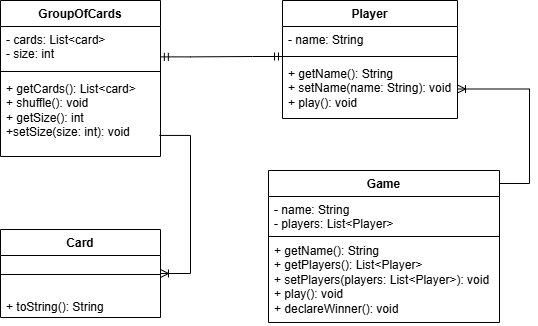

The diagram above was exported from draw.io. Its source (the exported page's mxGraphModel, read from the mxfile embedded in the PNG):
<mxGraphModel dx="683" dy="351" grid="0" gridSize="10" guides="1" tooltips="1" connect="1" arrows="1" fold="1" page="1" pageScale="1" pageWidth="850" pageHeight="1100" math="0" shadow="0">
  <root>
    <mxCell id="0" />
    <mxCell id="1" parent="0" />
    <mxCell id="uznSG9Nx5VCiNAI1-h-n-1" value="Card" style="swimlane;fontStyle=1;align=center;verticalAlign=top;childLayout=stackLayout;horizontal=1;startSize=26;horizontalStack=0;resizeParent=1;resizeParentMax=0;resizeLast=0;collapsible=1;marginBottom=0;whiteSpace=wrap;html=1;" vertex="1" parent="1">
      <mxGeometry x="180" y="364" width="160" height="88" as="geometry" />
    </mxCell>
    <mxCell id="uznSG9Nx5VCiNAI1-h-n-3" value="" style="line;strokeWidth=1;fillColor=none;align=left;verticalAlign=middle;spacingTop=-1;spacingLeft=3;spacingRight=3;rotatable=0;labelPosition=right;points=[];portConstraint=eastwest;strokeColor=inherit;" vertex="1" parent="uznSG9Nx5VCiNAI1-h-n-1">
      <mxGeometry y="26" width="160" height="38" as="geometry" />
    </mxCell>
    <mxCell id="uznSG9Nx5VCiNAI1-h-n-4" value="&lt;div&gt;+ toString(): String&lt;/div&gt;" style="text;strokeColor=none;fillColor=none;align=left;verticalAlign=top;spacingLeft=4;spacingRight=4;overflow=hidden;rotatable=0;points=[[0,0.5],[1,0.5]];portConstraint=eastwest;whiteSpace=wrap;html=1;" vertex="1" parent="uznSG9Nx5VCiNAI1-h-n-1">
      <mxGeometry y="64" width="160" height="24" as="geometry" />
    </mxCell>
    <mxCell id="uznSG9Nx5VCiNAI1-h-n-9" value="GroupOfCards" style="swimlane;fontStyle=1;align=center;verticalAlign=top;childLayout=stackLayout;horizontal=1;startSize=26;horizontalStack=0;resizeParent=1;resizeParentMax=0;resizeLast=0;collapsible=1;marginBottom=0;whiteSpace=wrap;html=1;" vertex="1" parent="1">
      <mxGeometry x="180" y="135" width="160" height="156" as="geometry" />
    </mxCell>
    <mxCell id="uznSG9Nx5VCiNAI1-h-n-10" value="- cards: List&amp;lt;card&amp;gt;&lt;div&gt;- size: int&lt;/div&gt;" style="text;strokeColor=none;fillColor=none;align=left;verticalAlign=top;spacingLeft=4;spacingRight=4;overflow=hidden;rotatable=0;points=[[0,0.5],[1,0.5]];portConstraint=eastwest;whiteSpace=wrap;html=1;" vertex="1" parent="uznSG9Nx5VCiNAI1-h-n-9">
      <mxGeometry y="26" width="160" height="41" as="geometry" />
    </mxCell>
    <mxCell id="uznSG9Nx5VCiNAI1-h-n-11" value="" style="line;strokeWidth=1;fillColor=none;align=left;verticalAlign=middle;spacingTop=-1;spacingLeft=3;spacingRight=3;rotatable=0;labelPosition=right;points=[];portConstraint=eastwest;strokeColor=inherit;" vertex="1" parent="uznSG9Nx5VCiNAI1-h-n-9">
      <mxGeometry y="67" width="160" height="8" as="geometry" />
    </mxCell>
    <mxCell id="uznSG9Nx5VCiNAI1-h-n-12" value="+ getCards(): List&amp;lt;card&amp;gt;&lt;div&gt;+ shuffle(): void&lt;/div&gt;&lt;div&gt;+ getSize(): int&lt;/div&gt;&lt;div&gt;+setSize(size: int): void&lt;/div&gt;" style="text;strokeColor=none;fillColor=none;align=left;verticalAlign=top;spacingLeft=4;spacingRight=4;overflow=hidden;rotatable=0;points=[[0,0.5],[1,0.5]];portConstraint=eastwest;whiteSpace=wrap;html=1;" vertex="1" parent="uznSG9Nx5VCiNAI1-h-n-9">
      <mxGeometry y="75" width="160" height="81" as="geometry" />
    </mxCell>
    <mxCell id="uznSG9Nx5VCiNAI1-h-n-13" value="Player" style="swimlane;fontStyle=1;align=center;verticalAlign=top;childLayout=stackLayout;horizontal=1;startSize=26;horizontalStack=0;resizeParent=1;resizeParentMax=0;resizeLast=0;collapsible=1;marginBottom=0;whiteSpace=wrap;html=1;" vertex="1" parent="1">
      <mxGeometry x="462" y="135" width="175" height="118" as="geometry" />
    </mxCell>
    <mxCell id="uznSG9Nx5VCiNAI1-h-n-14" value="- name: String" style="text;strokeColor=none;fillColor=none;align=left;verticalAlign=top;spacingLeft=4;spacingRight=4;overflow=hidden;rotatable=0;points=[[0,0.5],[1,0.5]];portConstraint=eastwest;whiteSpace=wrap;html=1;" vertex="1" parent="uznSG9Nx5VCiNAI1-h-n-13">
      <mxGeometry y="26" width="175" height="26" as="geometry" />
    </mxCell>
    <mxCell id="uznSG9Nx5VCiNAI1-h-n-15" value="" style="line;strokeWidth=1;fillColor=none;align=left;verticalAlign=middle;spacingTop=-1;spacingLeft=3;spacingRight=3;rotatable=0;labelPosition=right;points=[];portConstraint=eastwest;strokeColor=inherit;" vertex="1" parent="uznSG9Nx5VCiNAI1-h-n-13">
      <mxGeometry y="52" width="175" height="8" as="geometry" />
    </mxCell>
    <mxCell id="uznSG9Nx5VCiNAI1-h-n-16" value="&lt;div&gt;+ getName(): String&lt;/div&gt;&lt;div&gt;+ setName(name: String): void&lt;/div&gt;&lt;div&gt;+ play(): void&lt;/div&gt;" style="text;strokeColor=none;fillColor=none;align=left;verticalAlign=top;spacingLeft=4;spacingRight=4;overflow=hidden;rotatable=0;points=[[0,0.5],[1,0.5]];portConstraint=eastwest;whiteSpace=wrap;html=1;" vertex="1" parent="uznSG9Nx5VCiNAI1-h-n-13">
      <mxGeometry y="60" width="175" height="58" as="geometry" />
    </mxCell>
    <mxCell id="uznSG9Nx5VCiNAI1-h-n-17" value="Game" style="swimlane;fontStyle=1;align=center;verticalAlign=top;childLayout=stackLayout;horizontal=1;startSize=26;horizontalStack=0;resizeParent=1;resizeParentMax=0;resizeLast=0;collapsible=1;marginBottom=0;whiteSpace=wrap;html=1;" vertex="1" parent="1">
      <mxGeometry x="448" y="305" width="231" height="152" as="geometry" />
    </mxCell>
    <mxCell id="uznSG9Nx5VCiNAI1-h-n-18" value="- name: String&lt;div&gt;- players: List&amp;lt;Player&amp;gt;&lt;/div&gt;" style="text;strokeColor=none;fillColor=none;align=left;verticalAlign=top;spacingLeft=4;spacingRight=4;overflow=hidden;rotatable=0;points=[[0,0.5],[1,0.5]];portConstraint=eastwest;whiteSpace=wrap;html=1;" vertex="1" parent="uznSG9Nx5VCiNAI1-h-n-17">
      <mxGeometry y="26" width="231" height="39" as="geometry" />
    </mxCell>
    <mxCell id="uznSG9Nx5VCiNAI1-h-n-19" value="" style="line;strokeWidth=1;fillColor=none;align=left;verticalAlign=middle;spacingTop=-1;spacingLeft=3;spacingRight=3;rotatable=0;labelPosition=right;points=[];portConstraint=eastwest;strokeColor=inherit;" vertex="1" parent="uznSG9Nx5VCiNAI1-h-n-17">
      <mxGeometry y="65" width="231" height="2" as="geometry" />
    </mxCell>
    <mxCell id="uznSG9Nx5VCiNAI1-h-n-20" value="+ getName(): String&lt;div&gt;+ getPlayers(): List&amp;lt;Player&amp;gt;&lt;/div&gt;&lt;div&gt;+ setPlayers(players: List&amp;lt;Player&amp;gt;): void&lt;/div&gt;&lt;div&gt;+ play(): void&lt;/div&gt;&lt;div&gt;+ declareWinner(): void&lt;/div&gt;" style="text;strokeColor=none;fillColor=none;align=left;verticalAlign=top;spacingLeft=4;spacingRight=4;overflow=hidden;rotatable=0;points=[[0,0.5],[1,0.5]];portConstraint=eastwest;whiteSpace=wrap;html=1;" vertex="1" parent="uznSG9Nx5VCiNAI1-h-n-17">
      <mxGeometry y="67" width="231" height="85" as="geometry" />
    </mxCell>
    <mxCell id="uznSG9Nx5VCiNAI1-h-n-22" value="" style="edgeStyle=entityRelationEdgeStyle;fontSize=12;html=1;endArrow=ERoneToMany;rounded=0;entryX=1;entryY=0.75;entryDx=0;entryDy=0;" edge="1" parent="1" target="uznSG9Nx5VCiNAI1-h-n-13">
      <mxGeometry width="100" height="100" relative="1" as="geometry">
        <mxPoint x="679" y="318" as="sourcePoint" />
        <mxPoint x="466" y="264" as="targetPoint" />
        <Array as="points">
          <mxPoint x="702" y="285" />
          <mxPoint x="704" y="289" />
        </Array>
      </mxGeometry>
    </mxCell>
    <mxCell id="uznSG9Nx5VCiNAI1-h-n-23" value="" style="edgeStyle=entityRelationEdgeStyle;fontSize=12;html=1;endArrow=ERmandOne;startArrow=ERmandOne;rounded=0;exitX=0.999;exitY=0.741;exitDx=0;exitDy=0;exitPerimeter=0;" edge="1" parent="1" source="uznSG9Nx5VCiNAI1-h-n-10">
      <mxGeometry width="100" height="100" relative="1" as="geometry">
        <mxPoint x="362" y="291" as="sourcePoint" />
        <mxPoint x="462" y="191" as="targetPoint" />
      </mxGeometry>
    </mxCell>
    <mxCell id="uznSG9Nx5VCiNAI1-h-n-24" value="" style="edgeStyle=entityRelationEdgeStyle;fontSize=12;html=1;endArrow=ERoneToMany;rounded=0;exitX=0.993;exitY=0.74;exitDx=0;exitDy=0;exitPerimeter=0;" edge="1" parent="1" source="uznSG9Nx5VCiNAI1-h-n-12" target="uznSG9Nx5VCiNAI1-h-n-1">
      <mxGeometry width="100" height="100" relative="1" as="geometry">
        <mxPoint x="151" y="299" as="sourcePoint" />
        <mxPoint x="421" y="245" as="targetPoint" />
      </mxGeometry>
    </mxCell>
  </root>
</mxGraphModel>